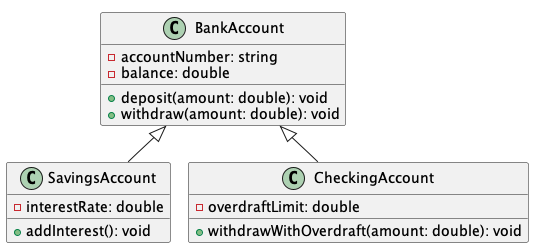

The diagram above was rendered by PlantUML. Its source (embedded in the PNG):
@startuml
!pragma layout smetana
class BankAccount {
    - accountNumber: string
    - balance: double
    + deposit(amount: double): void
    + withdraw(amount: double): void
}

class SavingsAccount {
    - interestRate: double
    + addInterest(): void
}

class CheckingAccount {
    - overdraftLimit: double
    + withdrawWithOverdraft(amount: double): void
}

BankAccount <|-- SavingsAccount
BankAccount <|-- CheckingAccount

@enduml